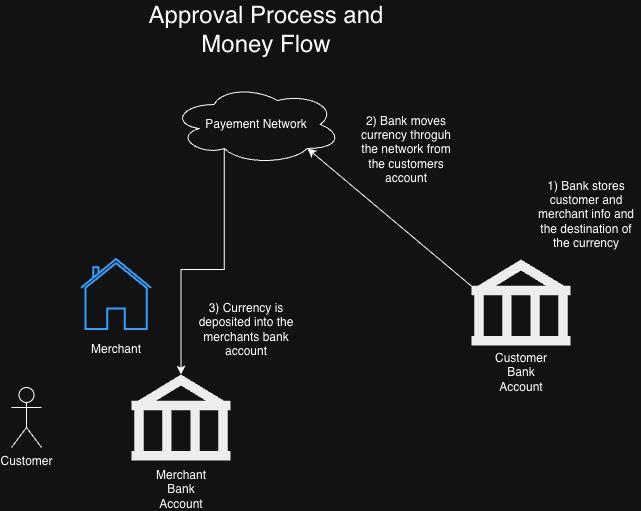

The diagram above was exported from draw.io. Its source (the exported page's mxGraphModel, read from the mxfile embedded in the PNG):
<mxGraphModel dx="1653" dy="824" grid="1" gridSize="10" guides="1" tooltips="1" connect="1" arrows="1" fold="1" page="1" pageScale="1" pageWidth="850" pageHeight="1100" math="0" shadow="0">
  <root>
    <mxCell id="0" />
    <mxCell id="1" parent="0" />
    <mxCell id="4H-4N5_7Bwi4F9SYLQeR-6" parent="1" style="ellipse;shape=cloud;whiteSpace=wrap;html=1;" value="Payement Network" vertex="1">
      <mxGeometry height="80" width="170" x="310" y="260" as="geometry" />
    </mxCell>
    <mxCell id="4H-4N5_7Bwi4F9SYLQeR-7" parent="1" style="shape=umlActor;verticalLabelPosition=bottom;verticalAlign=top;html=1;outlineConnect=0;" value="Customer&lt;div&gt;&lt;br&gt;&lt;/div&gt;" vertex="1">
      <mxGeometry height="60" width="30" x="150" y="563" as="geometry" />
    </mxCell>
    <mxCell id="4H-4N5_7Bwi4F9SYLQeR-8" parent="1" style="html=1;verticalLabelPosition=bottom;align=center;labelBackgroundColor=#ffffff;verticalAlign=top;strokeWidth=2;strokeColor=#0080F0;shadow=0;dashed=0;shape=mxgraph.ios7.icons.home;" value="" vertex="1">
      <mxGeometry height="70" width="70" x="220" y="435" as="geometry" />
    </mxCell>
    <mxCell id="4H-4N5_7Bwi4F9SYLQeR-9" parent="1" style="text;html=1;whiteSpace=wrap;strokeColor=none;fillColor=none;align=center;verticalAlign=middle;rounded=0;" value="Merchant" vertex="1">
      <mxGeometry height="30" width="60" x="225" y="510" as="geometry" />
    </mxCell>
    <mxCell id="4H-4N5_7Bwi4F9SYLQeR-12" parent="1" style="shape=mxgraph.signs.travel.bank;html=1;pointerEvents=1;fillColor=#000000;strokeColor=none;verticalLabelPosition=bottom;verticalAlign=top;align=center;" value="" vertex="1">
      <mxGeometry height="86" width="99" x="270" y="550" as="geometry" />
    </mxCell>
    <mxCell id="4H-4N5_7Bwi4F9SYLQeR-13" parent="1" style="text;html=1;whiteSpace=wrap;strokeColor=none;fillColor=none;align=center;verticalAlign=middle;rounded=0;" value="Merchant Bank Account" vertex="1">
      <mxGeometry height="30" width="60" x="290" y="650" as="geometry" />
    </mxCell>
    <mxCell id="4H-4N5_7Bwi4F9SYLQeR-18" parent="1" style="shape=mxgraph.signs.travel.bank;html=1;pointerEvents=1;fillColor=#000000;strokeColor=none;verticalLabelPosition=bottom;verticalAlign=top;align=center;" value="" vertex="1">
      <mxGeometry height="86" width="99" x="610" y="435" as="geometry" />
    </mxCell>
    <mxCell id="4H-4N5_7Bwi4F9SYLQeR-19" parent="1" style="text;html=1;whiteSpace=wrap;strokeColor=none;fillColor=none;align=center;verticalAlign=middle;rounded=0;" value="Customer Bank Account" vertex="1">
      <mxGeometry height="30" width="60" x="629.5" y="533" as="geometry" />
    </mxCell>
    <mxCell id="4H-4N5_7Bwi4F9SYLQeR-31" parent="1" style="text;html=1;whiteSpace=wrap;strokeColor=none;fillColor=none;align=center;verticalAlign=middle;rounded=0;fontStyle=1" value="&lt;span style=&quot;font-weight: normal;&quot;&gt;&lt;font style=&quot;font-size: 24px;&quot;&gt;Approval Process and Money Flow&lt;/font&gt;&lt;/span&gt;" vertex="1">
      <mxGeometry height="30" width="240" x="285" y="190" as="geometry" />
    </mxCell>
    <mxCell id="g5-jxSjZdCE7X8dTq2nN-5" parent="1" style="text;html=1;whiteSpace=wrap;strokeColor=none;fillColor=none;align=center;verticalAlign=middle;rounded=0;" value="1) Bank stores customer and merchant info and the destination of the currency" vertex="1">
      <mxGeometry height="90" width="109.5" x="670" y="345" as="geometry" />
    </mxCell>
    <mxCell id="g5-jxSjZdCE7X8dTq2nN-6" edge="1" parent="1" source="4H-4N5_7Bwi4F9SYLQeR-18" style="endArrow=classic;html=1;rounded=0;entryX=0.8;entryY=0.8;entryDx=0;entryDy=0;entryPerimeter=0;exitX=0;exitY=0.31;exitDx=0;exitDy=0;exitPerimeter=0;" target="4H-4N5_7Bwi4F9SYLQeR-6" value="">
      <mxGeometry height="50" relative="1" width="50" as="geometry">
        <mxPoint x="400" y="510" as="sourcePoint" />
        <mxPoint x="450" y="460" as="targetPoint" />
      </mxGeometry>
    </mxCell>
    <mxCell id="g5-jxSjZdCE7X8dTq2nN-7" edge="1" parent="1" source="4H-4N5_7Bwi4F9SYLQeR-6" style="edgeStyle=orthogonalEdgeStyle;rounded=0;orthogonalLoop=1;jettySize=auto;html=1;exitX=0.31;exitY=0.8;exitDx=0;exitDy=0;exitPerimeter=0;entryX=0.5;entryY=0;entryDx=0;entryDy=0;entryPerimeter=0;" target="4H-4N5_7Bwi4F9SYLQeR-12">
      <mxGeometry relative="1" as="geometry" />
    </mxCell>
    <mxCell id="g5-jxSjZdCE7X8dTq2nN-8" parent="1" style="text;html=1;whiteSpace=wrap;strokeColor=none;fillColor=none;align=center;verticalAlign=middle;rounded=0;" value="2) Bank moves currency throguh the network from the customers account" vertex="1">
      <mxGeometry height="90" width="109.5" x="490" y="280" as="geometry" />
    </mxCell>
    <mxCell id="g5-jxSjZdCE7X8dTq2nN-9" parent="1" style="text;html=1;whiteSpace=wrap;strokeColor=none;fillColor=none;align=center;verticalAlign=middle;rounded=0;" value="3) Currency is deposited into the merchants bank account" vertex="1">
      <mxGeometry height="90" width="109.5" x="330" y="460" as="geometry" />
    </mxCell>
  </root>
</mxGraphModel>